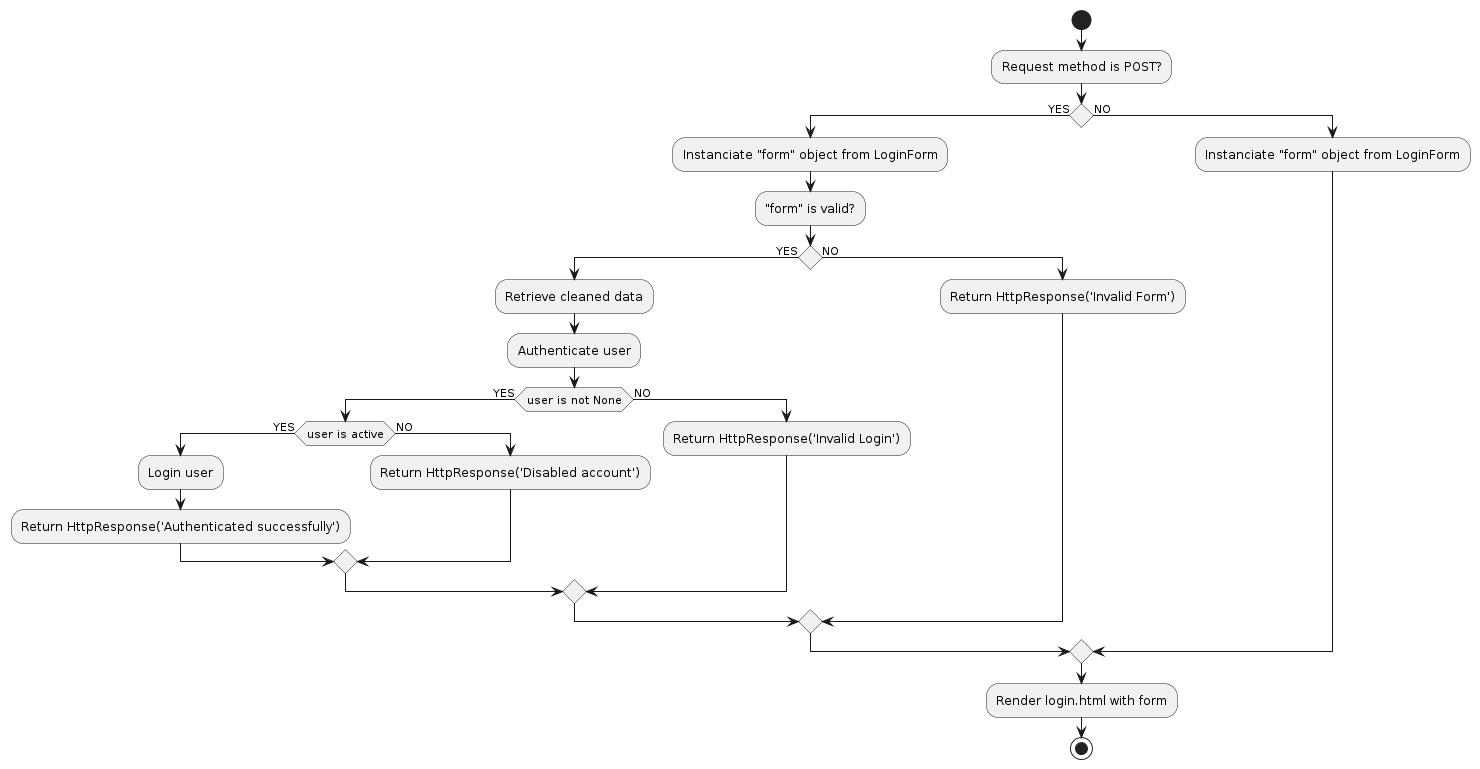

The diagram above was rendered by PlantUML. Its source (embedded in the PNG):
@startuml
start
:Request method is POST?;
if () then (YES)
  :Instanciate "form" object from LoginForm;
  :"form" is valid?;
  if () then (YES)
    :Retrieve cleaned data;
    :Authenticate user;
    if (user is not None) then (YES)
      if (user is active) then (YES)
        :Login user;
        :Return HttpResponse('Authenticated successfully');
      else (NO)
        :Return HttpResponse('Disabled account');
      endif
    else (NO)
      :Return HttpResponse('Invalid Login');
    endif
  else (NO)
    :Return HttpResponse('Invalid Form');
  endif
else (NO)
  :Instanciate "form" object from LoginForm;
endif
:Render login.html with form;
stop
@enduml